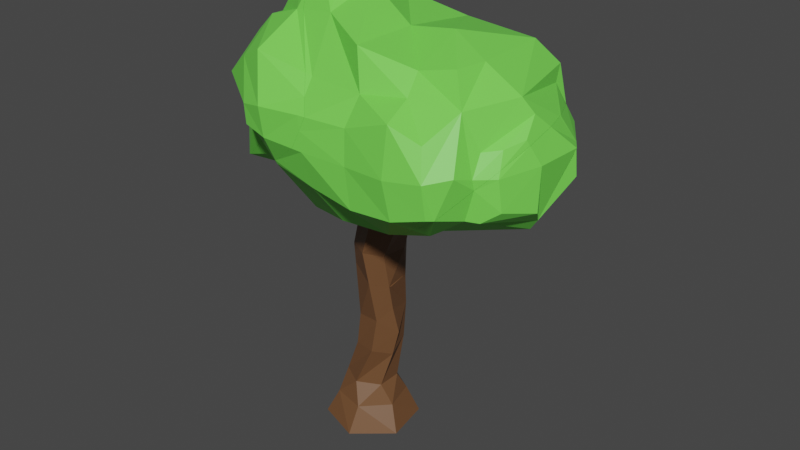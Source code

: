 # Source: Trees1UV_1.blend  (saved by Blender 2.82.7; exported with 4.5.12 LTS)
import bpy
from mathutils import Matrix  # noqa: F401  (used for matrix-valued properties, if any)

bpy.ops.wm.read_factory_settings(use_empty=True)
scene = bpy.context.scene
scene.name = 'Scene'

# ---- collections
col_tree1 = bpy.data.collections.new('Tree1'); scene.collection.children.link(col_tree1)

# ---- materials (node trees are filled in below, after node groups)
mat_material_007 = bpy.data.materials.new('Material.007')
mat_material_007.use_transparent_shadow = False
mat_material_002 = bpy.data.materials.new('Material.002')
mat_material_002.use_transparent_shadow = False

# ---- material node trees
mat_material_007.use_nodes = True; mat_material_007.node_tree.nodes.clear()
_N = mat_material_007.node_tree.nodes; _L = mat_material_007.node_tree.links
n0 = _N.new('ShaderNodeOutputMaterial'); n0.name = 'Material Output'; n0.location = (300, 300)
n1 = _N.new('ShaderNodeBsdfPrincipled'); n1.name = 'Principled BSDF'; n1.location = (10, 300)
n1.distribution = 'GGX'
n1.subsurface_method = 'BURLEY'
n1.inputs[0].default_value = (0.1654, 0.0752, 0.03096, 1.0)
n1.inputs[3].default_value = 1.45
n1.inputs[27].default_value = (0.0, 0.0, 0.0, 1.0)
n1.inputs[28].default_value = 1.0
_L.new(n1.outputs[0], n0.inputs[0])
n0.is_active_output = True
mat_material_002.use_nodes = True; mat_material_002.node_tree.nodes.clear()
_N = mat_material_002.node_tree.nodes; _L = mat_material_002.node_tree.links
n0 = _N.new('ShaderNodeOutputMaterial'); n0.name = 'Material Output'; n0.location = (300, 300)
n1 = _N.new('ShaderNodeBsdfPrincipled'); n1.name = 'Principled BSDF'; n1.location = (10, 300)
n1.distribution = 'GGX'
n1.subsurface_method = 'BURLEY'
n1.inputs[0].default_value = (0.1834, 0.7991, 0.08816, 1.0)
n1.inputs[3].default_value = 1.45
n1.inputs[27].default_value = (0.0, 0.0, 0.0, 1.0)
n1.inputs[28].default_value = 1.0
_L.new(n1.outputs[0], n0.inputs[0])
n0.is_active_output = True

# ---- world
world_world = bpy.data.worlds.new('World'); scene.world = world_world
world_world.use_nodes = True; world_world.node_tree.nodes.clear()
_N = world_world.node_tree.nodes; _L = world_world.node_tree.links
n0 = _N.new('ShaderNodeOutputWorld'); n0.name = 'World Output'; n0.location = (300, 300)
n1 = _N.new('ShaderNodeBackground'); n1.name = 'Background'; n1.location = (10, 300)
n1.inputs[0].default_value = (0.05088, 0.05088, 0.05088, 1.0)
_L.new(n1.outputs[0], n0.inputs[0])
n0.is_active_output = True
world_world.color = (0.05088, 0.05088, 0.05088)
world_world.use_sun_shadow = False
world_world.sun_shadow_jitter_overblur = 0.0

# ---- meshes
me_stamme_002_cell_003 = bpy.data.meshes.new('Stamme.002_cell.003')
me_stamme_002_cell_003.from_pydata([(-0.6251, -2.951, -1.078), (-0.6403, -2.427, -0.811), (0.2627, -2.951, -0.7578), (0.02357, -2.427, -0.6374), (0.4291, -2.951, 0.1712), (0.2052, -2.427, 0.02433), (-0.2923, -2.951, 0.7798), (-0.277, -2.427, 0.5125), (-1.18, -2.951, 0.4594), (-0.9409, -2.427, 0.339), (-1.346, -2.951, -0.4697), (-1.123, -2.427, -0.3228), (-0.02468, -2.006, -0.4009), (-0.4587, -1.982, -0.6525), (-0.02027, -2.006, 0.1024), (-0.4587, -1.982, 0.354), (-0.8927, -1.958, 0.1024), (-0.8927, -1.958, -0.4009), (0.09777, -0.324, -0.5287), (-0.2741, -0.38, -0.6158), (0.3199, -0.6945, -0.04236), (0.06644, -0.38, 0.3174), (-0.4193, -0.4361, 0.2303), (-0.5896, -0.4361, -0.2363), (0.2867, -0.1264, 0.09067), (-0.5354, -1.152, 0.1989), (-0.6639, -1.152, -0.2767), (0.1924, -1.237, -0.006866), (-0.06232, -1.116, 0.3264), (-0.3194, -1.116, -0.6248), (0.06775, -1.079, -0.4974), (0.2216, 0.4252, -0.3549), (-0.02623, 0.5341, -0.5322), (0.05094, 0.5076, 0.5042), (0.2865, 0.4006, 0.1979), (-0.4395, 0.7242, 0.3102), (-0.4577, 0.728, -0.2495), (-0.3698, 0.6881, -0.3622), (0.2922, 0.3975, 0.1315), (-0.02623, 0.5341, -0.5322), (0.2216, 0.4252, -0.3549), (0.2865, 0.4006, 0.1979), (0.05094, 0.5076, 0.5042), (-0.3698, 0.6881, -0.3622), (-0.4395, 0.7242, 0.3102), (-0.4577, 0.728, -0.2495), (0.2922, 0.3975, 0.1315)], [], [(0, 1, 3, 2), (2, 3, 5, 4), (4, 5, 7, 6), (6, 7, 9, 8), (9, 7, 15, 16), (8, 9, 11, 10), (10, 11, 1, 0), (4, 6, 8, 10, 0, 2), (26, 25, 22, 23), (5, 3, 12, 14), (11, 9, 16, 17), (3, 1, 13, 12), (7, 5, 14, 15), (1, 11, 17, 13), (22, 21, 42, 44), (28, 27, 20, 21), (30, 29, 19, 18), (29, 26, 23, 19), (25, 28, 21, 22), (27, 30, 18, 20), (24, 21, 20), (23, 22, 44, 45), (21, 24, 41, 42), (18, 19, 39, 40), (19, 23, 45, 43, 39), (24, 18, 40, 46, 41), (18, 24, 20), (14, 12, 30, 27), (16, 15, 28, 25), (13, 17, 26, 29), (12, 13, 29, 30), (15, 14, 27, 28), (17, 16, 25, 26), (37, 36, 35, 33, 34, 38, 31, 32)])
_k = set([(31, 32), (31, 38), (32, 37), (33, 34), (33, 35), (34, 38), (35, 36), (36, 37), (39, 40), (39, 43), (40, 46), (41, 42), (41, 46), (42, 44), (43, 45), (44, 45)])
me_stamme_002_cell_003.attributes.new('sharp_edge', 'BOOLEAN', 'EDGE').data.foreach_set('value', [ (min(e.vertices), max(e.vertices)) in _k for e in me_stamme_002_cell_003.edges])
_uv = me_stamme_002_cell_003.uv_layers.new(name='UVMap')
_uv.uv.foreach_set('vector', [0.7214, 0.3014, 0.7226, 0.3434, 0.6695, 0.3434, 0.6503, 0.3014, 0.6503, 0.3014, 0.6695, 0.3434, 0.6549, 0.3434, 0.637, 0.3014, 0.9228, 0.3014, 0.9049, 0.3434, 0.8663, 0.3434, 0.8651, 0.3014, 0.8651, 0.3014, 0.8663, 0.3434, 0.8131, 0.3434, 0.794, 0.3014, 0.8131, 0.3434, 0.8663, 0.3434, 0.8518, 0.3789, 0.817, 0.3808, 0.794, 0.3014, 0.8131, 0.3434, 0.7986, 0.3434, 0.7807, 0.3014, 0.7792, 0.3014, 0.7612, 0.3434, 0.7226, 0.3434, 0.7214, 0.3014, 0.879, 0.2172, 0.7792, 0.3014, 0.6563, 0.2571, 0.6333, 0.1285, 0.7331, 0.04434, 0.856, 0.08868, 0.8353, 0.4454, 0.8456, 0.4454, 0.8549, 0.5027, 0.8413, 0.5027, 0.6549, 0.3434, 0.6695, 0.3434, 0.6733, 0.377, 0.673, 0.377, 0.7986, 0.3434, 0.8131, 0.3434, 0.817, 0.3808, 0.817, 0.3808, 0.6695, 0.3434, 0.7226, 0.3434, 0.7081, 0.3789, 0.6733, 0.377, 0.8663, 0.3434, 0.9049, 0.3434, 0.8869, 0.377, 0.8518, 0.3789, 0.7226, 0.3434, 0.7612, 0.3434, 0.7428, 0.3808, 0.7081, 0.3789, 0.8549, 0.5027, 0.8938, 0.5072, 0.8926, 0.5783, 0.8533, 0.5956, 0.8835, 0.4483, 0.9039, 0.4386, 0.9141, 0.482, 0.8938, 0.5072, 0.6659, 0.4512, 0.6969, 0.4483, 0.6933, 0.5072, 0.6635, 0.5117, 0.6969, 0.4483, 0.7245, 0.4454, 0.7186, 0.5027, 0.6933, 0.5072, 0.8456, 0.4454, 0.8835, 0.4483, 0.8938, 0.5072, 0.8549, 0.5027, 0.656, 0.4386, 0.6659, 0.4512, 0.6635, 0.5117, 0.6458, 0.482, 0.9114, 0.5275, 0.8938, 0.5072, 0.9141, 0.482, 0.8413, 0.5027, 0.8549, 0.5027, 0.8533, 0.5956, 0.8518, 0.5959, 0.8938, 0.5072, 0.9114, 0.5275, 0.9114, 0.5697, 0.8926, 0.5783, 0.6635, 0.5117, 0.6933, 0.5072, 0.6735, 0.5804, 0.6536, 0.5717, 0.6933, 0.5072, 0.7186, 0.5027, 0.708, 0.5959, 0.6987, 0.5921, 0.6735, 0.5804, 0.6484, 0.5275, 0.6635, 0.5117, 0.6536, 0.5717, 0.649, 0.5695, 0.6484, 0.5697, 0.6635, 0.5117, 0.6484, 0.5275, 0.6458, 0.482, 0.673, 0.377, 0.6733, 0.377, 0.6659, 0.4512, 0.656, 0.4386, 0.817, 0.3808, 0.8518, 0.3789, 0.8835, 0.4483, 0.8456, 0.4454, 0.7081, 0.3789, 0.7428, 0.3808, 0.7245, 0.4454, 0.6969, 0.4483, 0.6733, 0.377, 0.7081, 0.3789, 0.6969, 0.4483, 0.6659, 0.4512, 0.8518, 0.3789, 0.8869, 0.377, 0.9039, 0.4386, 0.8835, 0.4483, 0.817, 0.3808, 0.817, 0.3808, 0.8456, 0.4454, 0.8353, 0.4454, 0.3911, 0.3911, 0.4487, 0.3576, 0.7346, 0.3646, 0.8337, 0.5514, 0.6772, 0.6411, 1.0, 0.6433, 0.7784, 0.3949, 0.7823, 0.3043])
me_stamme_002_cell_003.materials.append(mat_material_007)
me_stamme_002_cell_003.use_remesh_fix_poles = True
me_stamme_002_cell_003.use_remesh_preserve_attributes = False
me_stamme_002_cell_003.use_mirror_vertex_groups = False
me_stamme_002_cell_003.update()
me_stamme_002_cell_001 = bpy.data.meshes.new('Stamme.002_cell.001')
me_stamme_002_cell_001.from_pydata([(0.3335, 1.102, -0.1978), (0.1632, 1.232, -0.4682), (0.2861, 1.102, 0.3407), (0.03828, 1.232, 0.6567), (-0.4471, 1.161, 0.3403), (-0.4086, 1.161, -0.2543), (1.076, 2.688, -0.1711), (0.611, 2.688, -0.2689), (1.076, 2.688, 0.3701), (0.611, 2.688, 0.6407), (0.1463, 2.688, 0.3701), (0.1463, 2.688, -0.1711), (0.6588, 1.904, 0.4044), (-0.1382, 2.098, 0.05615), (-0.106, 2.098, 0.5083), (0.6457, 1.924, -0.0234), (0.4353, 2.083, -0.1782), (0.3341, 2.083, 0.7315), (1.072, 3.08, 0.08145), (0.8415, 3.08, -0.1147), (1.178, 3.08, 0.4737), (0.7354, 3.08, 0.6699), (0.3985, 3.08, 0.4737), (0.3985, 3.08, 0.08145), (0.2219, 0.4272, -0.3544), (0.2119, 0.4316, -0.3702), (-0.02569, 0.536, -0.532), (0.0509, 0.5099, 0.5047), (0.2865, 0.4028, 0.1984), (-0.4396, 0.7265, 0.3104), (-0.4574, 0.7302, -0.2495), (-0.4262, 0.719, 0.1058), (0.2219, 0.4272, -0.3544), (0.2119, 0.4316, -0.3702), (-0.02569, 0.536, -0.532), (0.2865, 0.4028, 0.1984), (0.0509, 0.5099, 0.5047), (-0.4396, 0.7265, 0.3104), (-0.4262, 0.719, 0.1058), (-0.4574, 0.7302, -0.2495)], [], [(9, 8, 20, 21), (16, 13, 11, 7), (14, 17, 9, 10), (13, 14, 10, 11), (12, 15, 6, 8), (17, 12, 8, 9), (15, 16, 7, 6), (0, 1, 16, 15), (3, 2, 12, 17), (2, 0, 15, 12), (5, 4, 14, 13), (4, 3, 17, 14), (1, 5, 13, 16), (6, 7, 19, 18), (7, 11, 23, 19), (10, 9, 21, 22), (8, 6, 18, 20), (11, 10, 22, 23), (18, 19, 23, 22, 21, 20), (33, 24, 35, 27, 37, 38, 39, 26), (34, 30, 5, 1), (36, 28, 2, 3), (28, 32, 0, 2), (29, 36, 3, 4), (30, 31, 29, 4, 5), (32, 25, 34, 1, 0)])
_k = set([(24, 33), (24, 35), (25, 32), (25, 34), (26, 33), (26, 39), (27, 35), (27, 37), (28, 32), (28, 36), (29, 31), (29, 36), (30, 31), (30, 34), (37, 38), (38, 39)])
me_stamme_002_cell_001.attributes.new('sharp_edge', 'BOOLEAN', 'EDGE').data.foreach_set('value', [ (min(e.vertices), max(e.vertices)) in _k for e in me_stamme_002_cell_001.edges])
_uv = me_stamme_002_cell_001.uv_layers.new(name='UVMap')
_uv.uv.foreach_set('vector', [0.9374, 0.7528, 0.9746, 0.7528, 0.9828, 0.7842, 0.9474, 0.7842, 0.6365, 0.7044, 0.6824, 0.7056, 0.6597, 0.7528, 0.6225, 0.7528, 0.88, 0.7056, 0.9152, 0.7044, 0.9374, 0.7528, 0.9002, 0.7528, 0.8774, 0.7056, 0.88, 0.7056, 0.9002, 0.7528, 0.9002, 0.7528, 0.6186, 0.6901, 0.6197, 0.6917, 0.5852, 0.7528, 0.5852, 0.7528, 0.9152, 0.7044, 0.9412, 0.6901, 0.9746, 0.7528, 0.9374, 0.7528, 0.6197, 0.6917, 0.6365, 0.7044, 0.6225, 0.7528, 0.5852, 0.7528, 0.6447, 0.6259, 0.6583, 0.6363, 0.6365, 0.7044, 0.6197, 0.6917, 0.8915, 0.6363, 0.9114, 0.6259, 0.9412, 0.6901, 0.9152, 0.7044, 0.6485, 0.6259, 0.6447, 0.6259, 0.6197, 0.6917, 0.6186, 0.6901, 0.8558, 0.6306, 0.8527, 0.6306, 0.88, 0.7056, 0.8774, 0.7056, 0.8527, 0.6306, 0.8915, 0.6363, 0.9152, 0.7044, 0.88, 0.7056, 0.6583, 0.6363, 0.7041, 0.6306, 0.6824, 0.7056, 0.6365, 0.7044, 0.5852, 0.7528, 0.6225, 0.7528, 0.604, 0.7842, 0.5855, 0.7842, 0.6225, 0.7528, 0.6597, 0.7528, 0.6395, 0.7842, 0.604, 0.7842, 0.9002, 0.7528, 0.9374, 0.7528, 0.9474, 0.7842, 0.9204, 0.7842, 0.5852, 0.7528, 0.5852, 0.7528, 0.5855, 0.7842, 0.577, 0.7842, 0.9002, 0.7528, 0.9002, 0.7528, 0.9204, 0.7842, 0.9204, 0.7842, 0.6861, 0.8656, 0.6541, 0.8927, 0.5929, 0.8656, 0.5929, 0.8113, 0.6395, 0.7842, 0.7007, 0.8113, 0.6129, 0.0, 0.6167, 0.01188, 0.6412, 0.3187, 0.5514, 0.3853, 0.3646, 0.09934, 0.3697, 0.3697, 0.5512, 0.3578, 0.6955, 0.5223, 0.6734, 0.5805, 0.708, 0.5961, 0.7041, 0.6306, 0.6583, 0.6363, 0.8926, 0.5784, 0.9114, 0.5699, 0.9114, 0.6259, 0.8915, 0.6363, 0.6484, 0.5699, 0.6536, 0.5718, 0.6447, 0.6259, 0.6485, 0.6259, 0.8533, 0.5958, 0.8926, 0.5784, 0.8915, 0.6363, 0.8527, 0.6306, 0.8519, 0.5961, 0.8527, 0.5953, 0.8533, 0.5958, 0.8527, 0.6306, 0.8558, 0.6306, 0.6536, 0.5718, 0.6547, 0.5722, 0.6734, 0.5805, 0.6583, 0.6363, 0.6447, 0.6259])
me_stamme_002_cell_001.materials.append(mat_material_007)
me_stamme_002_cell_001.use_remesh_fix_poles = True
me_stamme_002_cell_001.use_remesh_preserve_attributes = False
me_stamme_002_cell_001.use_mirror_vertex_groups = False
me_stamme_002_cell_001.update()
me_krone_002_cell_003 = bpy.data.meshes.new('Krone.002_cell.003')
me_krone_002_cell_003.from_pydata([(3.735, 3.234, 0.6952), (3.725, 4.013, 0.6324), (3.683, 3.432, -0.499), (3.622, 4.023, -0.5158), (3.545, 2.927, 0.3606), (3.785, 4.035, -0.2647), (3.249, 3.125, -0.7686), (3.103, 3.996, -1.297), (3.345, 2.665, 0.2597), (1.894, 2.221, -0.4685), (2.372, 2.74, -1.034), (1.775, 2.277, 0.2474), (2.464, 2.661, 0.2488), (3.447, 4.473, -0.2884), (3.054, 3.253, 1.661), (2.394, 2.738, 1.33), (1.408, 2.157, -0.5802), (1.383, 2.799, -1.49), (1.321, 2.031, 0.1304), (0.9253, 2.151, -0.5006), (0.8703, 2.067, 0.1192), (1.215, 2.263, 0.7012), (1.467, 2.421, 1.254), (3.504, 3.403, 1.337), (3.455, 3.968, 1.379), (3.24, 3.217, 1.521), (2.377, 2.769, 1.648), (1.199, 2.24, 1.019), (3.448, 4.491, -0.2392), (3.582, 4.491, 0.2143), (3.591, 4.357, 0.7838), (3.433, 4.088, 1.321), (3.036, 4.354, -1.097), (3.133, 4.393, -0.9243), (3.422, 4.488, -0.3186), (3.347, 3.972, 1.489), (3.188, 3.801, 1.632), (2.295, 3.887, -1.759), (2.313, 3.902, -1.756), (1.693, 2.536, 1.591), (1.466, 2.423, 1.268), (2.87, 3.393, 2.178), (3.078, 3.654, 1.841), (2.298, 2.961, 1.954), (1.401, 3.097, -1.655), (1.227, 2.946, -1.642), (0.9876, 2.659, -1.311), (0.716, 2.285, -0.7408), (0.7621, 2.11, 0.1166), (0.8597, 2.14, 0.3301), (1.119, 2.266, 0.7072), (1.175, 2.236, 1.02), (1.231, 2.267, 1.089), (1.742, 2.571, 1.615), (3.448, 4.491, -0.2392), (3.582, 4.491, 0.2143), (3.591, 4.357, 0.7838), (3.433, 4.088, 1.321), (3.036, 4.354, -1.097), (3.133, 4.393, -0.9243), (3.422, 4.488, -0.3186), (3.188, 3.801, 1.632), (3.347, 3.972, 1.489), (2.295, 3.887, -1.759), (2.313, 3.902, -1.756), (1.693, 2.536, 1.591), (1.466, 2.423, 1.268), (2.87, 3.393, 2.178), (3.078, 3.654, 1.841), (2.298, 2.961, 1.954), (1.227, 2.946, -1.642), (1.401, 3.097, -1.655), (0.9876, 2.659, -1.311), (0.716, 2.285, -0.7408), (0.7621, 2.11, 0.1166), (0.8597, 2.14, 0.3301), (1.119, 2.266, 0.7072), (1.175, 2.236, 1.02), (1.231, 2.267, 1.089), (1.742, 2.571, 1.615)], [], [(4, 2, 3, 5), (1, 0, 4, 5), (3, 2, 6, 7), (8, 6, 2, 4), (7, 6, 10, 63, 64), (11, 9, 10, 12), (12, 10, 6, 8), (5, 3, 13, 54, 55), (13, 3, 7, 58, 59, 60), (15, 12, 8, 14), (10, 9, 16, 17), (17, 70, 71), (18, 16, 9, 11), (17, 16, 19, 73, 72), (20, 19, 16, 18), (21, 18, 11, 22), (22, 11, 12, 15), (22, 15, 26, 65, 66), (15, 14, 26), (21, 22, 66, 78, 27), (23, 0, 1, 24), (25, 4, 0, 23), (14, 8, 4, 25), (24, 1, 56, 57), (62, 61, 25, 23, 24), (69, 79, 65, 26), (77, 76, 21, 27), (55, 56, 1, 5), (71, 63, 10, 17), (60, 54, 13), (67, 69, 26, 14), (61, 68, 14, 25), (68, 67, 14), (64, 58, 7), (76, 75, 20, 18, 21), (72, 70, 17), (57, 62, 24), (75, 74, 20), (74, 73, 19, 20), (78, 77, 27), (33, 32, 38, 37, 44, 45, 46, 47, 48, 49, 50, 51, 52, 40, 39, 53, 43, 41, 42, 36, 35, 31, 30, 29, 28, 34)])
_k = set([(28, 29), (28, 34), (29, 30), (30, 31), (31, 35), (32, 33), (32, 38), (33, 34), (35, 36), (36, 42), (37, 38), (37, 44), (39, 40), (39, 53), (40, 52), (41, 42), (41, 43), (43, 53), (44, 45), (45, 46), (46, 47), (47, 48), (48, 49), (49, 50), (50, 51), (51, 52), (54, 55), (54, 60), (55, 56), (56, 57), (57, 62), (58, 59), (58, 64), (59, 60), (61, 62), (61, 68), (63, 64), (63, 71), (65, 66), (65, 79), (66, 78), (67, 68), (67, 69), (69, 79), (70, 71), (70, 72), (72, 73), (73, 74), (74, 75), (75, 76), (76, 77), (77, 78)])
me_krone_002_cell_003.attributes.new('sharp_edge', 'BOOLEAN', 'EDGE').data.foreach_set('value', [ (min(e.vertices), max(e.vertices)) in _k for e in me_krone_002_cell_003.edges])
_uv = me_krone_002_cell_003.uv_layers.new(name='UVMap')
_uv.uv.foreach_set('vector', [0.06134, 0.521, 0.05035, 0.5614, 0.05516, 0.6086, 0.04218, 0.6096, 0.04701, 0.6079, 0.04614, 0.5456, 0.06134, 0.521, 0.04218, 0.6096, 0.05516, 0.6086, 0.05035, 0.5614, 0.08502, 0.5369, 0.0967, 0.6065, 0.07732, 0.5001, 0.08502, 0.5369, 0.05035, 0.5614, 0.06134, 0.521, 0.0967, 0.6065, 0.08502, 0.5369, 0.155, 0.5061, 0.1612, 0.5978, 0.1598, 0.5989, 0.2028, 0.4691, 0.1932, 0.4647, 0.155, 0.5061, 0.1478, 0.4998, 0.1478, 0.4998, 0.155, 0.5061, 0.08502, 0.5369, 0.07732, 0.5001, 0.04218, 0.6096, 0.05516, 0.6086, 0.06915, 0.6446, 0.06908, 0.646, 0.05841, 0.646, 0.06915, 0.6446, 0.05516, 0.6086, 0.0967, 0.6065, 0.102, 0.635, 0.09465, 0.638, 0.07119, 0.6458, 0.4406, 0.1068, 0.446, 0.1009, 0.5137, 0.1012, 0.4914, 0.1464, 0.155, 0.5061, 0.1932, 0.4647, 0.2321, 0.4596, 0.2341, 0.5109, 0.2341, 0.5109, 0.2466, 0.5226, 0.2327, 0.5347, 0.239, 0.4495, 0.2321, 0.4596, 0.1932, 0.4647, 0.2028, 0.4691, 0.2341, 0.5109, 0.2321, 0.4596, 0.2707, 0.4591, 0.2874, 0.4697, 0.2657, 0.4997, 0.2751, 0.4523, 0.2707, 0.4591, 0.2321, 0.4596, 0.239, 0.4495, 0.35, 0.07036, 0.3582, 0.05249, 0.393, 0.0714, 0.3694, 0.08252, 0.3694, 0.08252, 0.393, 0.0714, 0.446, 0.1009, 0.4406, 0.1068, 0.3694, 0.08252, 0.4406, 0.1068, 0.4394, 0.1093, 0.3868, 0.0913, 0.3693, 0.08263, 0.4406, 0.1068, 0.4914, 0.1464, 0.4394, 0.1093, 0.35, 0.07036, 0.3694, 0.08252, 0.3693, 0.08263, 0.3512, 0.07062, 0.3488, 0.06854, 0.5259, 0.158, 0.5437, 0.145, 0.5429, 0.2049, 0.5222, 0.2014, 0.5056, 0.1437, 0.5291, 0.1214, 0.5437, 0.145, 0.5259, 0.158, 0.4914, 0.1464, 0.5137, 0.1012, 0.5291, 0.1214, 0.5056, 0.1437, 0.5222, 0.2014, 0.5429, 0.2049, 0.5326, 0.2313, 0.5205, 0.2106, 0.5139, 0.2017, 0.5017, 0.1886, 0.5056, 0.1437, 0.5259, 0.158, 0.5222, 0.2014, 0.4333, 0.124, 0.3905, 0.09392, 0.3868, 0.0913, 0.4394, 0.1093, 0.3469, 0.06827, 0.3426, 0.0706, 0.35, 0.07036, 0.3488, 0.06854, 0.05841, 0.646, 0.05767, 0.6353, 0.04701, 0.6079, 0.04218, 0.6096, 0.2327, 0.5347, 0.1612, 0.5978, 0.155, 0.5061, 0.2341, 0.5109, 0.07119, 0.6458, 0.06908, 0.646, 0.06915, 0.6446, 0.4772, 0.1572, 0.4333, 0.124, 0.4394, 0.1093, 0.4914, 0.1464, 0.5017, 0.1886, 0.4932, 0.1773, 0.4914, 0.1464, 0.5056, 0.1437, 0.4932, 0.1773, 0.4772, 0.1572, 0.4914, 0.1464, 0.1598, 0.5989, 0.102, 0.635, 0.0967, 0.6065, 0.3426, 0.0706, 0.3227, 0.06086, 0.3235, 0.05527, 0.3582, 0.05249, 0.35, 0.07036, 0.2657, 0.4997, 0.2466, 0.5226, 0.2341, 0.5109, 0.5205, 0.2106, 0.5139, 0.2017, 0.5222, 0.2014, 0.3227, 0.06086, 0.3152, 0.05856, 0.3235, 0.05527, 0.2837, 0.4558, 0.2874, 0.4697, 0.2707, 0.4591, 0.2751, 0.4523, 0.3512, 0.07062, 0.3469, 0.06827, 0.3488, 0.06854, 0.7283, 0.0, 0.765, 0.04815, 0.9045, 0.3211, 0.9051, 0.3261, 0.883, 0.537, 0.8803, 0.579, 0.8103, 0.5937, 0.6895, 0.5834, 0.5079, 0.4534, 0.4626, 0.3994, 0.3828, 0.2821, 0.3165, 0.2248, 0.302, 0.2013, 0.2641, 0.1173, 0.1955, 0.01536, 1.0, 0.8094, 0.713, 0.5943, 0.4443, 0.373, 0.4354, 0.2928, 0.4371, 0.2501, 0.406, 0.1887, 0.4082, 0.1555, 0.4609, 0.09438, 0.5851, 0.09795, 0.7328, 0.1496, 0.7598, 0.1598])
me_krone_002_cell_003.materials.append(mat_material_002)
me_krone_002_cell_003.use_remesh_fix_poles = True
me_krone_002_cell_003.use_remesh_preserve_attributes = False
me_krone_002_cell_003.use_mirror_vertex_groups = False
me_krone_002_cell_003.update()
me_krone_002_cell_004 = bpy.data.meshes.new('Krone.002_cell.004')
me_krone_002_cell_004.from_pydata([(2.294, 3.899, -1.767), (3.552, 4.458, 0.8282), (3.462, 4.76, 0.4966), (2.959, 4.767, -0.8665), (3.306, 5.033, 0.6341), (2.655, 5.467, 0.6971), (2.898, 5.034, -1.062), (2.532, 5.432, -0.8465), (1.949, 5.796, 0.5283), (0.8769, 3.274, -1.982), (0.8266, 3.811, -2.036), (1.445, 3.852, -2.072), (0.2342, 3.235, -1.923), (0.1418, 3.845, -2.157), (0.4354, 2.463, -1.063), (0.2774, 2.301, 0.1054), (-0.6389, 3.978, -2.038), (-0.6087, 2.338, -0.9179), (-0.6569, 3.399, -1.775), (-0.6353, 1.975, 0.403), (-1.187, 4.095, -1.901), (-1.49, 2.586, -1.022), (-1.602, 3.638, -1.705), (-1.569, 2.373, 0.4234), (-1.95, 2.527, -0.9729), (-2.09, 3.502, -1.129), (-2.146, 2.512, 0.5193), (-2.33, 2.742, -0.7775), (-2.552, 3.398, -0.7107), (-2.369, 2.702, -0.1489), (-2.76, 3.414, 0.03889), (0.6849, 4.347, -2.022), (1.036, 4.677, -1.642), (1.005, 5.468, -1.061), (1.005, 5.652, 0.4697), (0.0427, 4.457, -2.097), (0.03631, 5.007, -1.378), (-0.08193, 5.786, -0.7677), (-0.5257, 6.192, -0.457), (0.1649, 6.215, 0.4079), (-0.4561, 6.481, 0.3963), (-0.7234, 4.545, -2.058), (-0.7818, 5.075, -1.473), (-0.9211, 5.687, -1.035), (-0.9549, 6.122, -0.5302), (-1.365, 6.205, 0.4381), (-0.9088, 6.453, 0.3786), (-1.29, 4.579, -1.907), (-1.342, 5.158, -1.642), (-1.922, 4.573, -1.511), (-1.758, 5.534, -1.286), (-1.416, 6.075, -0.5724), (-2.019, 5.297, 0.06575), (-2.297, 4.144, -0.7923), (-2.386, 4.948, -0.7969), (-2.459, 4.578, 0.2508), (-2.402, 4.982, 0.1655), (-2.525, 3.9, -0.6904), (-2.578, 3.756, -0.1677), (0.8399, 2.275, 0.7244), (0.4273, 2.339, 1.236), (-0.5616, 1.987, 0.859), (3.173, 3.979, 1.665), (3.104, 4.096, 2.039), (2.815, 3.436, 2.335), (2.772, 4.022, 2.387), (2.182, 3.241, 2.401), (2.071, 3.925, 2.464), (3.381, 4.367, 1.185), (3.141, 4.34, 1.434), (2.881, 4.964, 1.583), (2.575, 5.485, 1.315), (2.619, 4.543, 2.188), (2.003, 5.022, 1.771), (1.904, 5.337, 1.394), (2.068, 4.79, 2.322), (-2.396, 3.499, 0.6295), (1.45, 2.453, 1.571), (1.294, 3.131, 2.318), (1.199, 3.857, 2.33), (0.8234, 2.184, 1.042), (0.4108, 2.37, 1.553), (0.3214, 3.183, 2.165), (0.2632, 3.849, 2.329), (-0.5781, 2.179, 1.176), (-0.6382, 3.284, 2.014), (-1.497, 2.948, 1.165), (1.228, 4.963, 1.973), (1.002, 5.644, 1.763), (1.148, 4.466, 2.251), (0.1013, 4.963, 1.847), (-0.0603, 5.833, 1.206), (-0.4292, 6.262, 0.9095), (-0.757, 6.225, 0.8722), (3.448, 4.492, -0.235), (3.581, 4.493, 0.216), (3.59, 4.359, 0.7846), (3.433, 4.09, 1.32), (3.036, 4.356, -1.096), (3.131, 4.394, -0.9248), (3.42, 4.489, -0.3211), (3.345, 3.972, 1.491), (3.188, 3.804, 1.632), (2.295, 3.889, -1.761), (2.309, 3.901, -1.758), (1.688, 2.534, 1.591), (1.466, 2.423, 1.274), (2.869, 3.394, 2.181), (3.078, 3.657, 1.842), (2.297, 2.963, 1.956), (1.401, 3.1, -1.656), (1.225, 2.947, -1.643), (0.9837, 2.658, -1.31), (0.7139, 2.286, -0.7432), (0.76, 2.11, 0.1166), (0.8595, 2.141, 0.3341), (1.116, 2.266, 0.7074), (1.171, 2.235, 1.02), (1.235, 2.271, 1.099), (0.148, 4.698, 2.085), (0.3358, 4.457, 2.295), (1.738, 2.57, 1.615), (0.2215, 4.198, 2.314), (-0.753, 5.733, 1.123), (-0.8339, 5.985, 0.9792), (-1.106, 5.915, 0.8264), (-0.7739, 3.343, 1.971), (-1.491, 3.351, 1.499), (-0.03083, 4.993, 1.862), (0.05639, 3.855, 2.329), (-0.6324, 3.363, 2.056), (-1.844, 5.38, 0.5375), (-2.169, 5.116, 0.4201), (-2.332, 5.001, 0.3546), (-2.428, 4.55, 0.4549), (-2.296, 3.559, 0.8979), (-2.099, 2.822, 1.293), (-2.077, 2.832, 1.303), (3.448, 4.492, -0.235), (3.581, 4.493, 0.216), (3.59, 4.359, 0.7846), (3.433, 4.09, 1.32), (3.036, 4.356, -1.096), (3.131, 4.394, -0.9248), (3.42, 4.489, -0.3211), (3.188, 3.804, 1.632), (3.345, 3.972, 1.491), (2.295, 3.889, -1.761), (2.309, 3.901, -1.758), (1.688, 2.534, 1.591), (1.466, 2.423, 1.274), (2.869, 3.394, 2.181), (3.078, 3.657, 1.842), (2.297, 2.963, 1.956), (1.401, 3.1, -1.656), (1.225, 2.947, -1.643), (0.9837, 2.658, -1.31), (0.7139, 2.286, -0.7432), (0.76, 2.11, 0.1166), (0.8595, 2.141, 0.3341), (1.116, 2.266, 0.7074), (1.171, 2.235, 1.02), (1.235, 2.271, 1.099), (0.148, 4.698, 2.085), (0.3358, 4.457, 2.295), (1.738, 2.57, 1.615), (0.2215, 4.198, 2.314), (-0.753, 5.733, 1.123), (-0.8339, 5.985, 0.9792), (-1.106, 5.915, 0.8264), (-1.491, 3.351, 1.499), (-0.7739, 3.343, 1.971), (-0.03083, 4.993, 1.862), (0.05639, 3.855, 2.329), (-0.6324, 3.363, 2.056), (-1.844, 5.38, 0.5375), (-2.169, 5.116, 0.4201), (-2.332, 5.001, 0.3546), (-2.428, 4.55, 0.4549), (-2.296, 3.559, 0.8979), (-2.099, 2.822, 1.293), (-2.077, 2.832, 1.303)], [], [(1, 140, 139, 2), (2, 138, 144, 3, 4), (3, 142, 148, 0, 6), (4, 3, 6, 7), (5, 4, 7, 8), (0, 147, 154, 11), (10, 9, 12, 13), (14, 12, 9, 155, 156), (15, 14, 157, 158), (12, 14, 17, 18), (18, 16, 13, 12), (19, 17, 14, 15), (18, 17, 21, 22), (22, 20, 16, 18), (23, 21, 17, 19), (22, 21, 24, 25), (26, 24, 21, 23), (25, 24, 27, 28), (29, 27, 24, 26), (30, 28, 27, 29), (11, 10, 31, 32), (6, 0, 11, 32), (7, 6, 32, 33), (8, 7, 33, 34), (31, 10, 13, 35), (32, 31, 35, 36), (33, 32, 36, 37), (34, 33, 37, 39), (39, 37, 38, 40), (35, 13, 16, 41), (36, 35, 41, 42), (37, 36, 42, 43), (38, 37, 43, 44), (40, 38, 44, 46), (41, 16, 20, 47), (42, 41, 47, 48), (49, 47, 20, 22), (50, 48, 47, 49), (43, 42, 48, 50), (44, 43, 50, 51), (45, 51, 50, 52), (46, 44, 51, 45), (49, 22, 25, 53), (50, 49, 53, 54), (56, 54, 53, 55), (52, 50, 54, 56), (53, 25, 28, 57), (58, 57, 28, 30), (55, 53, 57, 58), (59, 159, 160), (60, 15, 158, 159, 59), (61, 19, 15, 60), (19, 61, 84), (61, 60, 81, 84), (60, 59, 80, 81), (59, 160, 161, 80), (62, 145, 146), (63, 152, 145, 62), (64, 151, 152, 63, 65), (66, 153, 151, 64), (67, 66, 64, 65), (69, 62, 146, 141, 68), (68, 1, 2, 69), (70, 63, 62, 69), (69, 2, 4, 70), (70, 4, 5, 71), (65, 63, 70, 72), (74, 73, 70, 71), (71, 5, 8, 74), (75, 67, 65, 72), (72, 70, 73, 75), (30, 29, 26, 76), (58, 30, 76, 55), (78, 77, 149, 165, 153, 66), (79, 78, 66, 67), (81, 80, 161, 162, 77), (82, 81, 77, 78), (83, 82, 78, 79), (85, 84, 81, 82), (86, 23, 19, 84), (88, 87, 73, 74), (74, 8, 34, 88), (89, 79, 67, 75), (75, 73, 87, 89), (91, 90, 87, 88), (88, 34, 39, 91), (91, 39, 40, 92), (89, 87, 90, 163, 164), (93, 46, 45, 169, 168), (93, 168, 167, 91, 92), (92, 40, 46, 93), (171, 170, 86, 84, 85), (170, 181, 86), (139, 138, 2), (148, 147, 0), (141, 140, 1, 68), (177, 176, 175, 52, 56), (154, 155, 9, 10, 11), (181, 180, 26, 23, 86), (121, 105, 106, 118, 117, 116, 115, 114, 113, 112, 111, 110, 103, 104, 98, 143, 100, 94, 95, 96, 97, 101, 102, 108, 107, 109), (164, 166, 83, 79, 89), (162, 150, 77), (180, 179, 76, 26), (167, 172, 90, 91), (172, 163, 90), (166, 173, 83), (175, 169, 45, 52), (144, 99, 142, 3), (173, 174, 85, 82, 83), (179, 178, 55, 76), (178, 177, 56, 55), (150, 149, 77), (174, 171, 85), (156, 157, 14), (126, 130, 129, 122, 120, 119, 128, 123, 124, 125, 131, 132, 133, 134, 135, 136, 137, 127)])
_k = set([(94, 95), (94, 100), (95, 96), (96, 97), (97, 101), (98, 104), (98, 143), (99, 142), (99, 144), (100, 143), (101, 102), (102, 108), (103, 104), (103, 110), (105, 106), (105, 121), (106, 118), (107, 108), (107, 109), (109, 121), (110, 111), (111, 112), (112, 113), (113, 114), (114, 115), (115, 116), (116, 117), (117, 118), (119, 120), (119, 128), (120, 122), (122, 129), (123, 124), (123, 128), (124, 125), (125, 131), (126, 127), (126, 130), (127, 137), (129, 130), (131, 132), (132, 133), (133, 134), (134, 135), (135, 136), (136, 137), (138, 139), (138, 144), (139, 140), (140, 141), (141, 146), (142, 148), (145, 146), (145, 152), (147, 148), (147, 154), (149, 150), (149, 165), (150, 162), (151, 152), (151, 153), (153, 165), (154, 155), (155, 156), (156, 157), (157, 158), (158, 159), (159, 160), (160, 161), (161, 162), (163, 164), (163, 172), (164, 166), (166, 173), (167, 168), (167, 172), (168, 169), (169, 175), (170, 171), (170, 181), (171, 174), (173, 174), (175, 176), (176, 177), (177, 178), (178, 179), (179, 180), (180, 181)])
me_krone_002_cell_004.attributes.new('sharp_edge', 'BOOLEAN', 'EDGE').data.foreach_set('value', [ (min(e.vertices), max(e.vertices)) in _k for e in me_krone_002_cell_004.edges])
_uv = me_krone_002_cell_004.uv_layers.new(name='UVMap')
_uv.uv.foreach_set('vector', [0.0608, 0.6434, 0.05772, 0.6354, 0.05846, 0.6462, 0.06797, 0.6675, 0.06797, 0.6675, 0.06907, 0.6461, 0.07136, 0.6459, 0.1082, 0.6681, 0.08045, 0.6893, 0.1082, 0.6681, 0.102, 0.6352, 0.1601, 0.5989, 0.1613, 0.5987, 0.113, 0.6894, 0.08045, 0.6893, 0.1082, 0.6681, 0.113, 0.6894, 0.1423, 0.7212, 0.1324, 0.724, 0.08045, 0.6893, 0.1423, 0.7212, 0.1889, 0.7503, 0.1613, 0.5987, 0.1612, 0.598, 0.2327, 0.5349, 0.2292, 0.595, 0.2785, 0.5917, 0.2745, 0.5488, 0.3259, 0.5457, 0.3333, 0.5944, 0.3098, 0.484, 0.3259, 0.5457, 0.2745, 0.5488, 0.2467, 0.5227, 0.266, 0.4995, 0.3224, 0.471, 0.3098, 0.484, 0.2876, 0.4698, 0.2839, 0.4558, 0.3259, 0.5457, 0.3098, 0.484, 0.3932, 0.474, 0.3971, 0.5588, 0.3971, 0.5588, 0.3956, 0.605, 0.3333, 0.5944, 0.3259, 0.5457, 0.3954, 0.445, 0.3932, 0.474, 0.3098, 0.484, 0.3224, 0.471, 0.3971, 0.5588, 0.3932, 0.474, 0.4637, 0.4938, 0.4726, 0.5779, 0.4726, 0.5779, 0.4394, 0.6144, 0.3956, 0.605, 0.3971, 0.5588, 0.47, 0.4768, 0.4637, 0.4938, 0.3932, 0.474, 0.3954, 0.445, 0.4726, 0.5779, 0.4637, 0.4938, 0.5004, 0.4891, 0.5116, 0.567, 0.5161, 0.4879, 0.5004, 0.4891, 0.4637, 0.4938, 0.47, 0.4768, 0.5116, 0.567, 0.5004, 0.4891, 0.5308, 0.5063, 0.5485, 0.5587, 0.5339, 0.5031, 0.5308, 0.5063, 0.5004, 0.4891, 0.5161, 0.4879, 0.5651, 0.56, 0.5485, 0.5587, 0.5308, 0.5063, 0.5339, 0.5031, 0.2292, 0.595, 0.2785, 0.5917, 0.2899, 0.6345, 0.2618, 0.6609, 0.113, 0.6894, 0.1613, 0.5987, 0.2292, 0.595, 0.2618, 0.6609, 0.1423, 0.7212, 0.113, 0.6894, 0.2618, 0.6609, 0.2643, 0.7241, 0.1889, 0.7503, 0.1423, 0.7212, 0.2643, 0.7241, 0.2643, 0.7388, 0.2899, 0.6345, 0.2785, 0.5917, 0.3333, 0.5944, 0.3412, 0.6433, 0.2618, 0.6609, 0.2899, 0.6345, 0.3412, 0.6433, 0.3417, 0.6872, 0.2643, 0.7241, 0.2618, 0.6609, 0.3417, 0.6872, 0.3511, 0.7495, 0.2643, 0.7388, 0.2643, 0.7241, 0.3511, 0.7495, 0.3314, 0.7838, 0.3314, 0.7838, 0.3511, 0.7495, 0.3866, 0.7819, 0.381, 0.805, 0.3412, 0.6433, 0.3333, 0.5944, 0.3956, 0.605, 0.4024, 0.6504, 0.3417, 0.6872, 0.3412, 0.6433, 0.4024, 0.6504, 0.4071, 0.6927, 0.3511, 0.7495, 0.3417, 0.6872, 0.4071, 0.6927, 0.4182, 0.7416, 0.3866, 0.7819, 0.3511, 0.7495, 0.4182, 0.7416, 0.4209, 0.7763, 0.381, 0.805, 0.3866, 0.7819, 0.4209, 0.7763, 0.4172, 0.8028, 0.4024, 0.6504, 0.3956, 0.605, 0.4394, 0.6144, 0.4477, 0.653, 0.4071, 0.6927, 0.4024, 0.6504, 0.4477, 0.653, 0.4519, 0.6993, 0.4981, 0.6526, 0.4477, 0.653, 0.4394, 0.6144, 0.4726, 0.5779, 0.485, 0.7294, 0.4519, 0.6993, 0.4477, 0.653, 0.4981, 0.6526, 0.4182, 0.7416, 0.4071, 0.6927, 0.4519, 0.6993, 0.485, 0.7294, 0.4209, 0.7763, 0.4182, 0.7416, 0.485, 0.7294, 0.4577, 0.7726, 0.4536, 0.783, 0.4577, 0.7726, 0.485, 0.7294, 0.5059, 0.7104, 0.4172, 0.8028, 0.4209, 0.7763, 0.4577, 0.7726, 0.4536, 0.783, 0.4981, 0.6526, 0.4726, 0.5779, 0.5116, 0.567, 0.5281, 0.6183, 0.485, 0.7294, 0.4981, 0.6526, 0.5281, 0.6183, 0.5352, 0.6826, 0.5365, 0.6852, 0.5352, 0.6826, 0.5281, 0.6183, 0.541, 0.653, 0.5059, 0.7104, 0.485, 0.7294, 0.5352, 0.6826, 0.5365, 0.6852, 0.5281, 0.6183, 0.5116, 0.567, 0.5485, 0.5587, 0.5463, 0.5988, 0.5506, 0.5873, 0.5463, 0.5988, 0.5485, 0.5587, 0.5651, 0.56, 0.541, 0.653, 0.5281, 0.6183, 0.5463, 0.5988, 0.5506, 0.5873, 0.3212, 0.07129, 0.3227, 0.06096, 0.3424, 0.07061, 0.2895, 0.07619, 0.2779, 0.07326, 0.315, 0.05862, 0.3227, 0.06096, 0.3212, 0.07129, 0.2135, 0.04914, 0.2078, 0.04823, 0.2779, 0.07326, 0.2895, 0.07619, 0.2078, 0.04823, 0.2135, 0.04914, 0.2122, 0.06386, 0.2135, 0.04914, 0.2895, 0.07619, 0.2882, 0.07859, 0.2122, 0.06386, 0.2895, 0.07619, 0.3212, 0.07129, 0.3199, 0.0643, 0.2882, 0.07859, 0.3212, 0.07129, 0.3424, 0.07061, 0.3466, 0.06823, 0.3199, 0.0643, 0.5005, 0.2022, 0.5017, 0.1888, 0.5137, 0.2017, 0.4952, 0.2112, 0.4932, 0.1775, 0.5017, 0.1888, 0.5005, 0.2022, 0.473, 0.1605, 0.4772, 0.1573, 0.4932, 0.1775, 0.4952, 0.2112, 0.4697, 0.2056, 0.4244, 0.1455, 0.4332, 0.1241, 0.4772, 0.1573, 0.473, 0.1605, 0.4158, 0.1981, 0.4244, 0.1455, 0.473, 0.1605, 0.4697, 0.2056, 0.498, 0.23, 0.5005, 0.2022, 0.5137, 0.2017, 0.5205, 0.2108, 0.5165, 0.232, 0.5165, 0.232, 0.5296, 0.239, 0.5227, 0.2623, 0.498, 0.23, 0.4781, 0.278, 0.4952, 0.2112, 0.5005, 0.2022, 0.498, 0.23, 0.498, 0.23, 0.5227, 0.2623, 0.5107, 0.2833, 0.4781, 0.278, 0.4781, 0.278, 0.5107, 0.2833, 0.4607, 0.3166, 0.4546, 0.318, 0.4697, 0.2056, 0.4952, 0.2112, 0.4781, 0.278, 0.458, 0.2456, 0.403, 0.3066, 0.4106, 0.2824, 0.4781, 0.278, 0.4546, 0.318, 0.4546, 0.318, 0.4607, 0.3166, 0.4064, 0.3419, 0.403, 0.3066, 0.4156, 0.2646, 0.4158, 0.1981, 0.4697, 0.2056, 0.458, 0.2456, 0.458, 0.2456, 0.4781, 0.278, 0.4106, 0.2824, 0.4156, 0.2646, 0.0445, 0.1588, 0.07454, 0.1041, 0.09164, 0.0895, 0.07247, 0.1654, 0.05847, 0.1851, 0.0445, 0.1588, 0.07247, 0.1654, 0.06765, 0.2483, 0.3561, 0.137, 0.3681, 0.08493, 0.3864, 0.09116, 0.3902, 0.09387, 0.4332, 0.1241, 0.4244, 0.1455, 0.3488, 0.1929, 0.3561, 0.137, 0.4244, 0.1455, 0.4158, 0.1981, 0.2882, 0.07859, 0.3199, 0.0643, 0.3466, 0.06823, 0.3516, 0.07093, 0.3681, 0.08493, 0.2813, 0.1411, 0.2882, 0.07859, 0.3681, 0.08493, 0.3561, 0.137, 0.2769, 0.1922, 0.2813, 0.1411, 0.3561, 0.137, 0.3488, 0.1929, 0.2076, 0.1488, 0.2122, 0.06386, 0.2882, 0.07859, 0.2813, 0.1411, 0.1416, 0.123, 0.136, 0.07883, 0.2078, 0.04823, 0.2122, 0.06386, 0.3336, 0.3302, 0.351, 0.2779, 0.4106, 0.2824, 0.403, 0.3066, 0.403, 0.3066, 0.4064, 0.3419, 0.3339, 0.3308, 0.3336, 0.3302, 0.3448, 0.2397, 0.3488, 0.1929, 0.4158, 0.1981, 0.4156, 0.2646, 0.4156, 0.2646, 0.4106, 0.2824, 0.351, 0.2779, 0.3448, 0.2397, 0.252, 0.3447, 0.2644, 0.2779, 0.351, 0.2779, 0.3336, 0.3302, 0.3336, 0.3302, 0.3339, 0.3308, 0.2693, 0.3741, 0.252, 0.3447, 0.252, 0.3447, 0.2693, 0.3741, 0.2216, 0.3945, 0.2236, 0.3777, 0.3448, 0.2397, 0.351, 0.2779, 0.2644, 0.2779, 0.268, 0.2575, 0.2824, 0.239, 0.1984, 0.3749, 0.1868, 0.3924, 0.1517, 0.3734, 0.1716, 0.3511, 0.1925, 0.3564, 0.1984, 0.3749, 0.1925, 0.3564, 0.1987, 0.3371, 0.252, 0.3447, 0.2236, 0.3777, 0.2236, 0.3777, 0.2216, 0.3945, 0.1868, 0.3924, 0.1984, 0.3749, 0.1971, 0.1533, 0.142, 0.154, 0.1416, 0.123, 0.2122, 0.06386, 0.2076, 0.1488, 0.142, 0.154, 0.09696, 0.1141, 0.1416, 0.123, 0.05846, 0.6462, 0.06907, 0.6461, 0.06797, 0.6675, 0.1601, 0.5989, 0.1612, 0.598, 0.1613, 0.5987, 0.5205, 0.2108, 0.5326, 0.2314, 0.5296, 0.239, 0.5165, 0.232, 0.07735, 0.2808, 0.08967, 0.2899, 0.1149, 0.3099, 0.1014, 0.3036, 0.07198, 0.2793, 0.2327, 0.5349, 0.2467, 0.5227, 0.2745, 0.5488, 0.2785, 0.5917, 0.2292, 0.595, 0.09696, 0.1141, 0.09531, 0.1133, 0.09164, 0.0895, 0.136, 0.07883, 0.1416, 0.123, 0.1903, 0.1903, 0.1955, 0.1796, 0.2626, 0.147, 0.2997, 0.1019, 0.3163, 0.09156, 0.3826, 0.1007, 0.4617, 0.06368, 0.5078, 0.05468, 0.6899, 0.1065, 0.8099, 0.2161, 0.8805, 0.3016, 0.8833, 0.3467, 0.9054, 0.5795, 0.9049, 0.5829, 0.7646, 0.7169, 1.0, 0.7283, 0.7607, 0.6004, 0.7314, 0.5822, 0.5846, 0.4867, 0.4606, 0.3663, 0.4082, 0.2529, 0.4058, 0.2166, 0.4364, 0.1867, 0.4344, 0.1422, 0.4432, 0.07042, 0.7117, 0.1181, 0.2824, 0.239, 0.2737, 0.219, 0.2769, 0.1922, 0.3488, 0.1929, 0.3448, 0.2397, 0.3516, 0.07093, 0.3693, 0.08268, 0.3681, 0.08493, 0.09531, 0.1133, 0.08012, 0.17, 0.07247, 0.1654, 0.09164, 0.0895, 0.1987, 0.3371, 0.2543, 0.2802, 0.2644, 0.2779, 0.252, 0.3447, 0.2543, 0.2802, 0.268, 0.2575, 0.2644, 0.2779, 0.2737, 0.219, 0.261, 0.1927, 0.2769, 0.1922, 0.1149, 0.3099, 0.1716, 0.3511, 0.1517, 0.3734, 0.1014, 0.3036, 0.07136, 0.6459, 0.09475, 0.6381, 0.102, 0.6352, 0.1082, 0.6681, 0.261, 0.1927, 0.208, 0.1549, 0.2076, 0.1488, 0.2813, 0.1411, 0.2769, 0.1922, 0.08012, 0.17, 0.07, 0.2461, 0.06765, 0.2483, 0.07247, 0.1654, 0.07, 0.2461, 0.07735, 0.2808, 0.07198, 0.2793, 0.06765, 0.2483, 0.3693, 0.08268, 0.3864, 0.09116, 0.3681, 0.08493, 0.208, 0.1549, 0.1971, 0.1533, 0.2076, 0.1488, 0.266, 0.4995, 0.2876, 0.4698, 0.3098, 0.484, 0.3078, 0.1797, 0.3123, 0.1516, 0.4191, 0.06125, 0.4934, 0.06637, 0.5498, 0.07265, 0.6021, 0.142, 0.6662, 0.2158, 0.8268, 0.4602, 0.8815, 0.5078, 0.8663, 0.5583, 0.7501, 0.6539, 1.0, 0.6928, 0.8968, 0.6679, 0.7528, 0.5698, 0.6009, 0.3548, 0.5357, 0.1947, 0.5482, 0.1969, 0.9419, 0.3097])
me_krone_002_cell_004.materials.append(mat_material_002)
me_krone_002_cell_004.use_remesh_fix_poles = True
me_krone_002_cell_004.use_remesh_preserve_attributes = False
me_krone_002_cell_004.use_mirror_vertex_groups = False
me_krone_002_cell_004.update()
me_krone_002_cell_001 = bpy.data.meshes.new('Krone.002_cell.001')
me_krone_002_cell_001.from_pydata([(-0.5955, 3.876, 2.33), (-1.487, 3.651, 1.748), (-1.141, 3.934, 2.194), (-2.098, 2.828, 1.308), (-2.196, 3.62, 1.168), (0.1907, 4.456, 2.302), (-1.003, 5.214, 1.967), (-0.9227, 5.709, 1.103), (-0.6479, 4.422, 2.365), (-1.595, 4.923, 1.738), (-1.695, 5.449, 0.936), (-1.176, 4.3, 2.194), (-2.28, 4.413, 1.44), (-2.156, 5.05, 0.8311), (0.1489, 4.693, 2.089), (0.3329, 4.457, 2.295), (0.221, 4.202, 2.313), (-0.7581, 5.733, 1.122), (-0.8367, 5.977, 0.983), (-1.101, 5.909, 0.8348), (-0.7774, 3.344, 1.97), (-1.491, 3.353, 1.501), (-0.03341, 4.994, 1.862), (0.0536, 3.855, 2.329), (-0.6323, 3.366, 2.057), (-1.843, 5.38, 0.5405), (-2.17, 5.115, 0.4221), (-2.331, 5.002, 0.3577), (-2.428, 4.549, 0.4578), (-2.295, 3.56, 0.9008), (-2.099, 2.823, 1.295), (-2.08, 2.832, 1.304), (0.1489, 4.693, 2.089), (0.3329, 4.457, 2.295), (0.221, 4.202, 2.313), (-0.7581, 5.733, 1.122), (-0.8367, 5.977, 0.983), (-1.101, 5.909, 0.8348), (-0.03341, 4.994, 1.862), (-1.491, 3.353, 1.501), (-0.7774, 3.344, 1.97), (0.0536, 3.855, 2.329), (-0.6323, 3.366, 2.057), (-1.843, 5.38, 0.5405), (-2.17, 5.115, 0.4221), (-2.331, 5.002, 0.3577), (-2.428, 4.549, 0.4578), (-2.295, 3.56, 0.9008), (-2.099, 2.823, 1.295), (-2.08, 2.832, 1.304)], [], [(0, 42, 41), (1, 39, 40), (2, 1, 40, 42, 0), (3, 48, 49), (4, 47, 48, 3), (4, 3, 49, 39, 1), (5, 34, 33), (7, 6, 38, 35), (8, 0, 41, 34, 5), (5, 32, 38, 6, 8), (10, 9, 6, 7), (7, 37, 43, 10), (11, 9, 1, 2), (11, 2, 0, 8), (8, 6, 9, 11), (12, 46, 47, 4), (12, 4, 1, 9), (13, 45, 46, 12), (13, 12, 9, 10), (10, 43, 44, 45, 13), (35, 36, 7), (36, 37, 7), (33, 32, 5), (20, 21, 31, 30, 29, 28, 27, 26, 25, 19, 18, 17, 22, 14, 15, 16, 23, 24)])
_k = set([(14, 15), (14, 22), (15, 16), (16, 23), (17, 18), (17, 22), (18, 19), (19, 25), (20, 21), (20, 24), (21, 31), (23, 24), (25, 26), (26, 27), (27, 28), (28, 29), (29, 30), (30, 31), (32, 33), (32, 38), (33, 34), (34, 41), (35, 36), (35, 38), (36, 37), (37, 43), (39, 40), (39, 49), (40, 42), (41, 42), (43, 44), (44, 45), (45, 46), (46, 47), (47, 48), (48, 49)])
me_krone_002_cell_001.attributes.new('sharp_edge', 'BOOLEAN', 'EDGE').data.foreach_set('value', [ (min(e.vertices), max(e.vertices)) in _k for e in me_krone_002_cell_001.edges])
_uv = me_krone_002_cell_001.uv_layers.new(name='UVMap')
_uv.uv.foreach_set('vector', [0.2109, 0.1943, 0.208, 0.1551, 0.2607, 0.1927, 0.1423, 0.1771, 0.142, 0.1541, 0.1969, 0.1534, 0.169, 0.1988, 0.1423, 0.1771, 0.1969, 0.1534, 0.208, 0.1551, 0.2109, 0.1943, 0.09538, 0.1138, 0.09532, 0.1134, 0.09675, 0.114, 0.08783, 0.1746, 0.0802, 0.17, 0.09532, 0.1134, 0.09538, 0.1138, 0.08783, 0.1746, 0.09538, 0.1138, 0.09675, 0.114, 0.142, 0.1541, 0.1423, 0.1771, 0.2713, 0.2389, 0.2736, 0.2194, 0.2822, 0.239, 0.1857, 0.3352, 0.1796, 0.2972, 0.2541, 0.2803, 0.1984, 0.337, 0.2068, 0.2363, 0.2109, 0.1943, 0.2607, 0.1927, 0.2736, 0.2194, 0.2713, 0.2389, 0.2713, 0.2389, 0.2681, 0.2571, 0.2541, 0.2803, 0.1796, 0.2972, 0.2068, 0.2363, 0.1263, 0.3153, 0.134, 0.2748, 0.1796, 0.2972, 0.1857, 0.3352, 0.1857, 0.3352, 0.172, 0.3506, 0.115, 0.3099, 0.1263, 0.3153, 0.1663, 0.2269, 0.134, 0.2748, 0.1423, 0.1771, 0.169, 0.1988, 0.1663, 0.2269, 0.169, 0.1988, 0.2109, 0.1943, 0.2068, 0.2363, 0.2068, 0.2363, 0.1796, 0.2972, 0.134, 0.2748, 0.1663, 0.2269, 0.08137, 0.2356, 0.07004, 0.2461, 0.0802, 0.17, 0.08783, 0.1746, 0.08137, 0.2356, 0.08783, 0.1746, 0.1423, 0.1771, 0.134, 0.2748, 0.09088, 0.2846, 0.07744, 0.2808, 0.07004, 0.2461, 0.08137, 0.2356, 0.09088, 0.2846, 0.08137, 0.2356, 0.134, 0.2748, 0.1263, 0.3153, 0.1263, 0.3153, 0.115, 0.3099, 0.08958, 0.2898, 0.07744, 0.2808, 0.09088, 0.2846, 0.1984, 0.337, 0.1923, 0.3558, 0.1857, 0.3352, 0.1923, 0.3558, 0.172, 0.3506, 0.1857, 0.3352, 0.2822, 0.239, 0.2681, 0.2571, 0.2713, 0.2389, 0.82, 0.6918, 0.9435, 0.6334, 0.5475, 0.3507, 0.5367, 0.3418, 0.6023, 0.2473, 0.7536, 0.1838, 0.8981, 0.2301, 0.3074, 0.3074, 0.3466, 0.2498, 0.4441, 0.135, 0.4931, 0.1202, 0.5393, 0.1733, 0.7842, 0.3336, 0.8595, 0.3989, 0.9275, 0.4501, 0.9337, 0.5055, 0.9389, 0.5809, 0.8489, 0.6872])
me_krone_002_cell_001.materials.append(mat_material_002)
me_krone_002_cell_001.use_remesh_fix_poles = True
me_krone_002_cell_001.use_remesh_preserve_attributes = False
me_krone_002_cell_001.use_mirror_vertex_groups = False
me_krone_002_cell_001.update()

# ---- objects
ob_stamme_002_cell = bpy.data.objects.new('Stamme.002_cell', me_stamme_002_cell_003)
ob_stamme_002_cell_002 = bpy.data.objects.new('Stamme.002_cell.002', me_stamme_002_cell_001)
ob_krone_002_cell = bpy.data.objects.new('Krone.002_cell', me_krone_002_cell_003)
ob_krone_002_cell_001 = bpy.data.objects.new('Krone.002_cell.001', me_krone_002_cell_004)
ob_krone_002_cell_002 = bpy.data.objects.new('Krone.002_cell.002', me_krone_002_cell_001)

# ---- transforms, parenting, visibility, modifiers, constraints
ob_stamme_002_cell.location = (-8.678, -0.1481, 3.042)
ob_stamme_002_cell.rotation_euler = (1.571, -0.0, 0.0)
ob_stamme_002_cell.lineart.crease_threshold = 0.0
ob_stamme_002_cell_002.location = (-8.678, -0.1481, 3.042)
ob_stamme_002_cell_002.rotation_euler = (1.571, -0.0, 0.0)
ob_stamme_002_cell_002.lineart.crease_threshold = 0.0
ob_krone_002_cell.location = (-8.678, -0.1481, 3.042)
ob_krone_002_cell.rotation_euler = (1.571, -0.0, 0.0)
ob_krone_002_cell.lineart.crease_threshold = 0.0
ob_krone_002_cell_001.location = (-8.678, -0.1481, 3.042)
ob_krone_002_cell_001.rotation_euler = (1.571, -0.0, 0.0)
ob_krone_002_cell_001.lineart.crease_threshold = 0.0
ob_krone_002_cell_002.location = (-8.678, -0.1481, 3.042)
ob_krone_002_cell_002.rotation_euler = (1.571, -0.0, 0.0)
ob_krone_002_cell_002.lineart.crease_threshold = 0.0

# ---- collection membership
col_tree1.objects.link(ob_stamme_002_cell)
col_tree1.objects.link(ob_stamme_002_cell_002)
col_tree1.objects.link(ob_krone_002_cell)
col_tree1.objects.link(ob_krone_002_cell_001)
col_tree1.objects.link(ob_krone_002_cell_002)

# ---- scene / render settings (as saved in the file)
scene.frame_start = 1; scene.frame_end = 250; scene.frame_set(1)
scene.render.engine = 'BLENDER_EEVEE_NEXT'
scene.cycles.use_denoising = False
scene.cycles.samples = 128
scene.cycles.sampling_pattern = 'TABULATED_SOBOL'
scene.cycles.use_adaptive_sampling = False
scene.cycles.use_light_tree = False
scene.view_settings.view_transform = 'Filmic'
bpy.context.view_layer.update()

# ---- added for rendering (the .blend has no active camera and no usable light): camera, sun
cam_auto = bpy.data.cameras.new('AutoCamera')
cam_auto.lens = 50.0
cam_auto.sensor_width = 36.0
cam_auto.clip_end = 1000.0
ob_auto_camera = bpy.data.objects.new('AutoCamera', cam_auto)
scene.collection.objects.link(ob_auto_camera)
ob_auto_camera.location = (3.28396, -14.0412, 13.9672)
ob_auto_camera.rotation_euler = (1.09748, -7.21219e-08, 0.694738)
scene.camera = ob_auto_camera
light_auto_sun = bpy.data.lights.new('AutoSun', 'SUN')
light_auto_sun.energy = 3.0
light_auto_sun.angle = 0.0523599
ob_auto_sun = bpy.data.objects.new('AutoSun', light_auto_sun)
scene.collection.objects.link(ob_auto_sun)
ob_auto_sun.rotation_euler = (0.872665, 0.174533, 0.523599)
bpy.context.view_layer.update()
